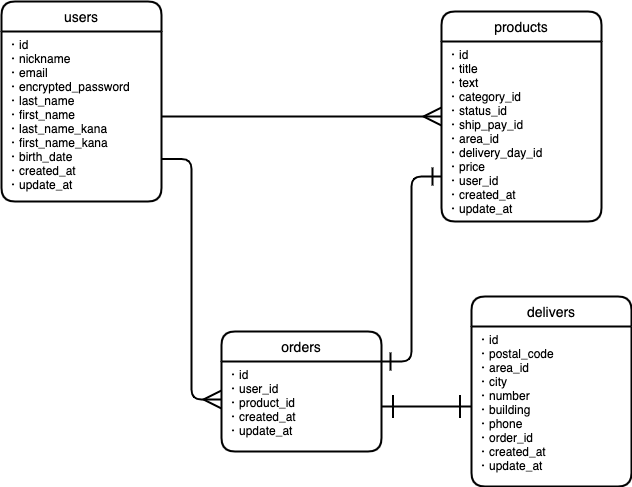

The diagram above was exported from draw.io. Its source (the exported page's mxGraphModel, read from the mxfile embedded in the PNG):
<mxGraphModel dx="968" dy="583" grid="1" gridSize="10" guides="1" tooltips="1" connect="1" arrows="1" fold="1" page="1" pageScale="1" pageWidth="827" pageHeight="1169" math="0" shadow="0">
  <root>
    <mxCell id="0" />
    <mxCell id="1" parent="0" />
    <mxCell id="2" value="users" style="swimlane;childLayout=stackLayout;horizontal=1;startSize=30;horizontalStack=0;rounded=1;fontSize=14;fontStyle=0;strokeWidth=2;resizeParent=0;resizeLast=1;shadow=0;dashed=0;align=center;" parent="1" vertex="1">
      <mxGeometry x="70" y="80" width="160" height="200" as="geometry" />
    </mxCell>
    <object label="・id&#10;・nickname&#10;・email&#10;・encrypted_password&#10;・last_name&#10;・first_name&#10;・last_name_kana&#10;・first_name_kana&#10;・birth_date&#10;・created_at&#10;・update_at" id="3">
      <mxCell style="align=left;strokeColor=none;fillColor=none;spacingLeft=4;fontSize=12;verticalAlign=top;resizable=0;rotatable=0;part=1;" parent="2" vertex="1">
        <mxGeometry y="30" width="160" height="170" as="geometry" />
      </mxCell>
    </object>
    <mxCell id="51" style="edgeStyle=orthogonalEdgeStyle;rounded=0;orthogonalLoop=1;jettySize=auto;html=1;exitX=0.5;exitY=1;exitDx=0;exitDy=0;" parent="2" source="3" target="3" edge="1">
      <mxGeometry relative="1" as="geometry" />
    </mxCell>
    <mxCell id="65" style="edgeStyle=none;rounded=0;jumpSize=6;orthogonalLoop=1;jettySize=auto;html=1;exitX=1;exitY=0.25;exitDx=0;exitDy=0;startArrow=ERone;startFill=0;startSize=15;sourcePerimeterSpacing=0;endArrow=ERone;endFill=0;endSize=20;targetPerimeterSpacing=0;strokeWidth=2;" parent="2" source="3" target="3" edge="1">
      <mxGeometry relative="1" as="geometry" />
    </mxCell>
    <mxCell id="45" value="products" style="swimlane;childLayout=stackLayout;horizontal=1;startSize=30;horizontalStack=0;rounded=1;fontSize=14;fontStyle=0;strokeWidth=2;resizeParent=0;resizeLast=1;shadow=0;dashed=0;align=center;" parent="1" vertex="1">
      <mxGeometry x="510" y="90" width="160" height="210" as="geometry" />
    </mxCell>
    <object label="・id&#10;・title&#10;・text&#10;・category_id&#10;・status_id&#10;・ship_pay_id&#10;・area_id&#10;・delivery_day_id&#10;・price&#10;・user_id&#10;・created_at&#10;・update_at&#10;" id="46">
      <mxCell style="align=left;strokeColor=none;fillColor=none;spacingLeft=4;fontSize=12;verticalAlign=top;resizable=0;rotatable=0;part=1;" parent="45" vertex="1">
        <mxGeometry y="30" width="160" height="180" as="geometry" />
      </mxCell>
    </object>
    <mxCell id="47" value="delivers" style="swimlane;childLayout=stackLayout;horizontal=1;startSize=30;horizontalStack=0;rounded=1;fontSize=14;fontStyle=0;strokeWidth=2;resizeParent=0;resizeLast=1;shadow=0;dashed=0;align=center;" parent="1" vertex="1">
      <mxGeometry x="540" y="375" width="160" height="190" as="geometry" />
    </mxCell>
    <object label="・id&#10;・postal_code&#10;・area_id&#10;・city&#10;・number&#10;・building&#10;・phone&#10;・order_id&#10;・created_at&#10;・update_at&#10;" id="48">
      <mxCell style="align=left;strokeColor=none;fillColor=none;spacingLeft=4;fontSize=12;verticalAlign=top;resizable=0;rotatable=0;part=1;" parent="47" vertex="1">
        <mxGeometry y="30" width="160" height="160" as="geometry" />
      </mxCell>
    </object>
    <mxCell id="49" value="orders" style="swimlane;childLayout=stackLayout;horizontal=1;startSize=30;horizontalStack=0;rounded=1;fontSize=14;fontStyle=0;strokeWidth=2;resizeParent=0;resizeLast=1;shadow=0;dashed=0;align=center;" parent="1" vertex="1">
      <mxGeometry x="290" y="410" width="160" height="120" as="geometry" />
    </mxCell>
    <object label="・id&#10;・user_id&#10;・product_id&#10;・created_at&#10;・update_at&#10;" id="50">
      <mxCell style="align=left;strokeColor=none;fillColor=none;spacingLeft=4;fontSize=12;verticalAlign=top;resizable=0;rotatable=0;part=1;" parent="49" vertex="1">
        <mxGeometry y="30" width="160" height="90" as="geometry" />
      </mxCell>
    </object>
    <mxCell id="61" value="" style="edgeStyle=entityRelationEdgeStyle;fontSize=12;html=1;endArrow=ERmany;exitX=1;exitY=0.5;exitDx=0;exitDy=0;jumpSize=6;strokeWidth=2;endSize=15;" parent="1" source="3" edge="1">
      <mxGeometry width="100" height="100" relative="1" as="geometry">
        <mxPoint x="310" y="330" as="sourcePoint" />
        <mxPoint x="510" y="195" as="targetPoint" />
      </mxGeometry>
    </mxCell>
    <mxCell id="62" value="" style="edgeStyle=entityRelationEdgeStyle;fontSize=12;html=1;endArrow=ERmany;exitX=1;exitY=0.75;exitDx=0;exitDy=0;jumpSize=6;strokeWidth=2;endSize=15;entryX=0;entryY=0.422;entryDx=0;entryDy=0;entryPerimeter=0;" parent="1" source="3" target="50" edge="1">
      <mxGeometry width="100" height="100" relative="1" as="geometry">
        <mxPoint x="270" y="205" as="sourcePoint" />
        <mxPoint x="540" y="205" as="targetPoint" />
      </mxGeometry>
    </mxCell>
    <mxCell id="63" value="" style="edgeStyle=entityRelationEdgeStyle;fontSize=12;html=1;endArrow=ERone;exitX=0;exitY=0.75;exitDx=0;exitDy=0;jumpSize=6;strokeWidth=2;endSize=15;entryX=1;entryY=0;entryDx=0;entryDy=0;endFill=0;startArrow=ERone;startFill=0;startSize=15;" parent="1" source="46" target="50" edge="1">
      <mxGeometry width="100" height="100" relative="1" as="geometry">
        <mxPoint x="414" y="300" as="sourcePoint" />
        <mxPoint x="524" y="497.98" as="targetPoint" />
      </mxGeometry>
    </mxCell>
    <mxCell id="64" value="" style="fontSize=12;html=1;endArrow=ERone;endFill=1;strokeWidth=2;exitX=1;exitY=0.5;exitDx=0;exitDy=0;entryX=0;entryY=0.5;entryDx=0;entryDy=0;endSize=20;startArrow=ERone;startFill=0;targetPerimeterSpacing=0;startSize=20;" parent="1" source="50" target="48" edge="1">
      <mxGeometry width="100" height="100" relative="1" as="geometry">
        <mxPoint x="310" y="330" as="sourcePoint" />
        <mxPoint x="410" y="230" as="targetPoint" />
      </mxGeometry>
    </mxCell>
  </root>
</mxGraphModel>